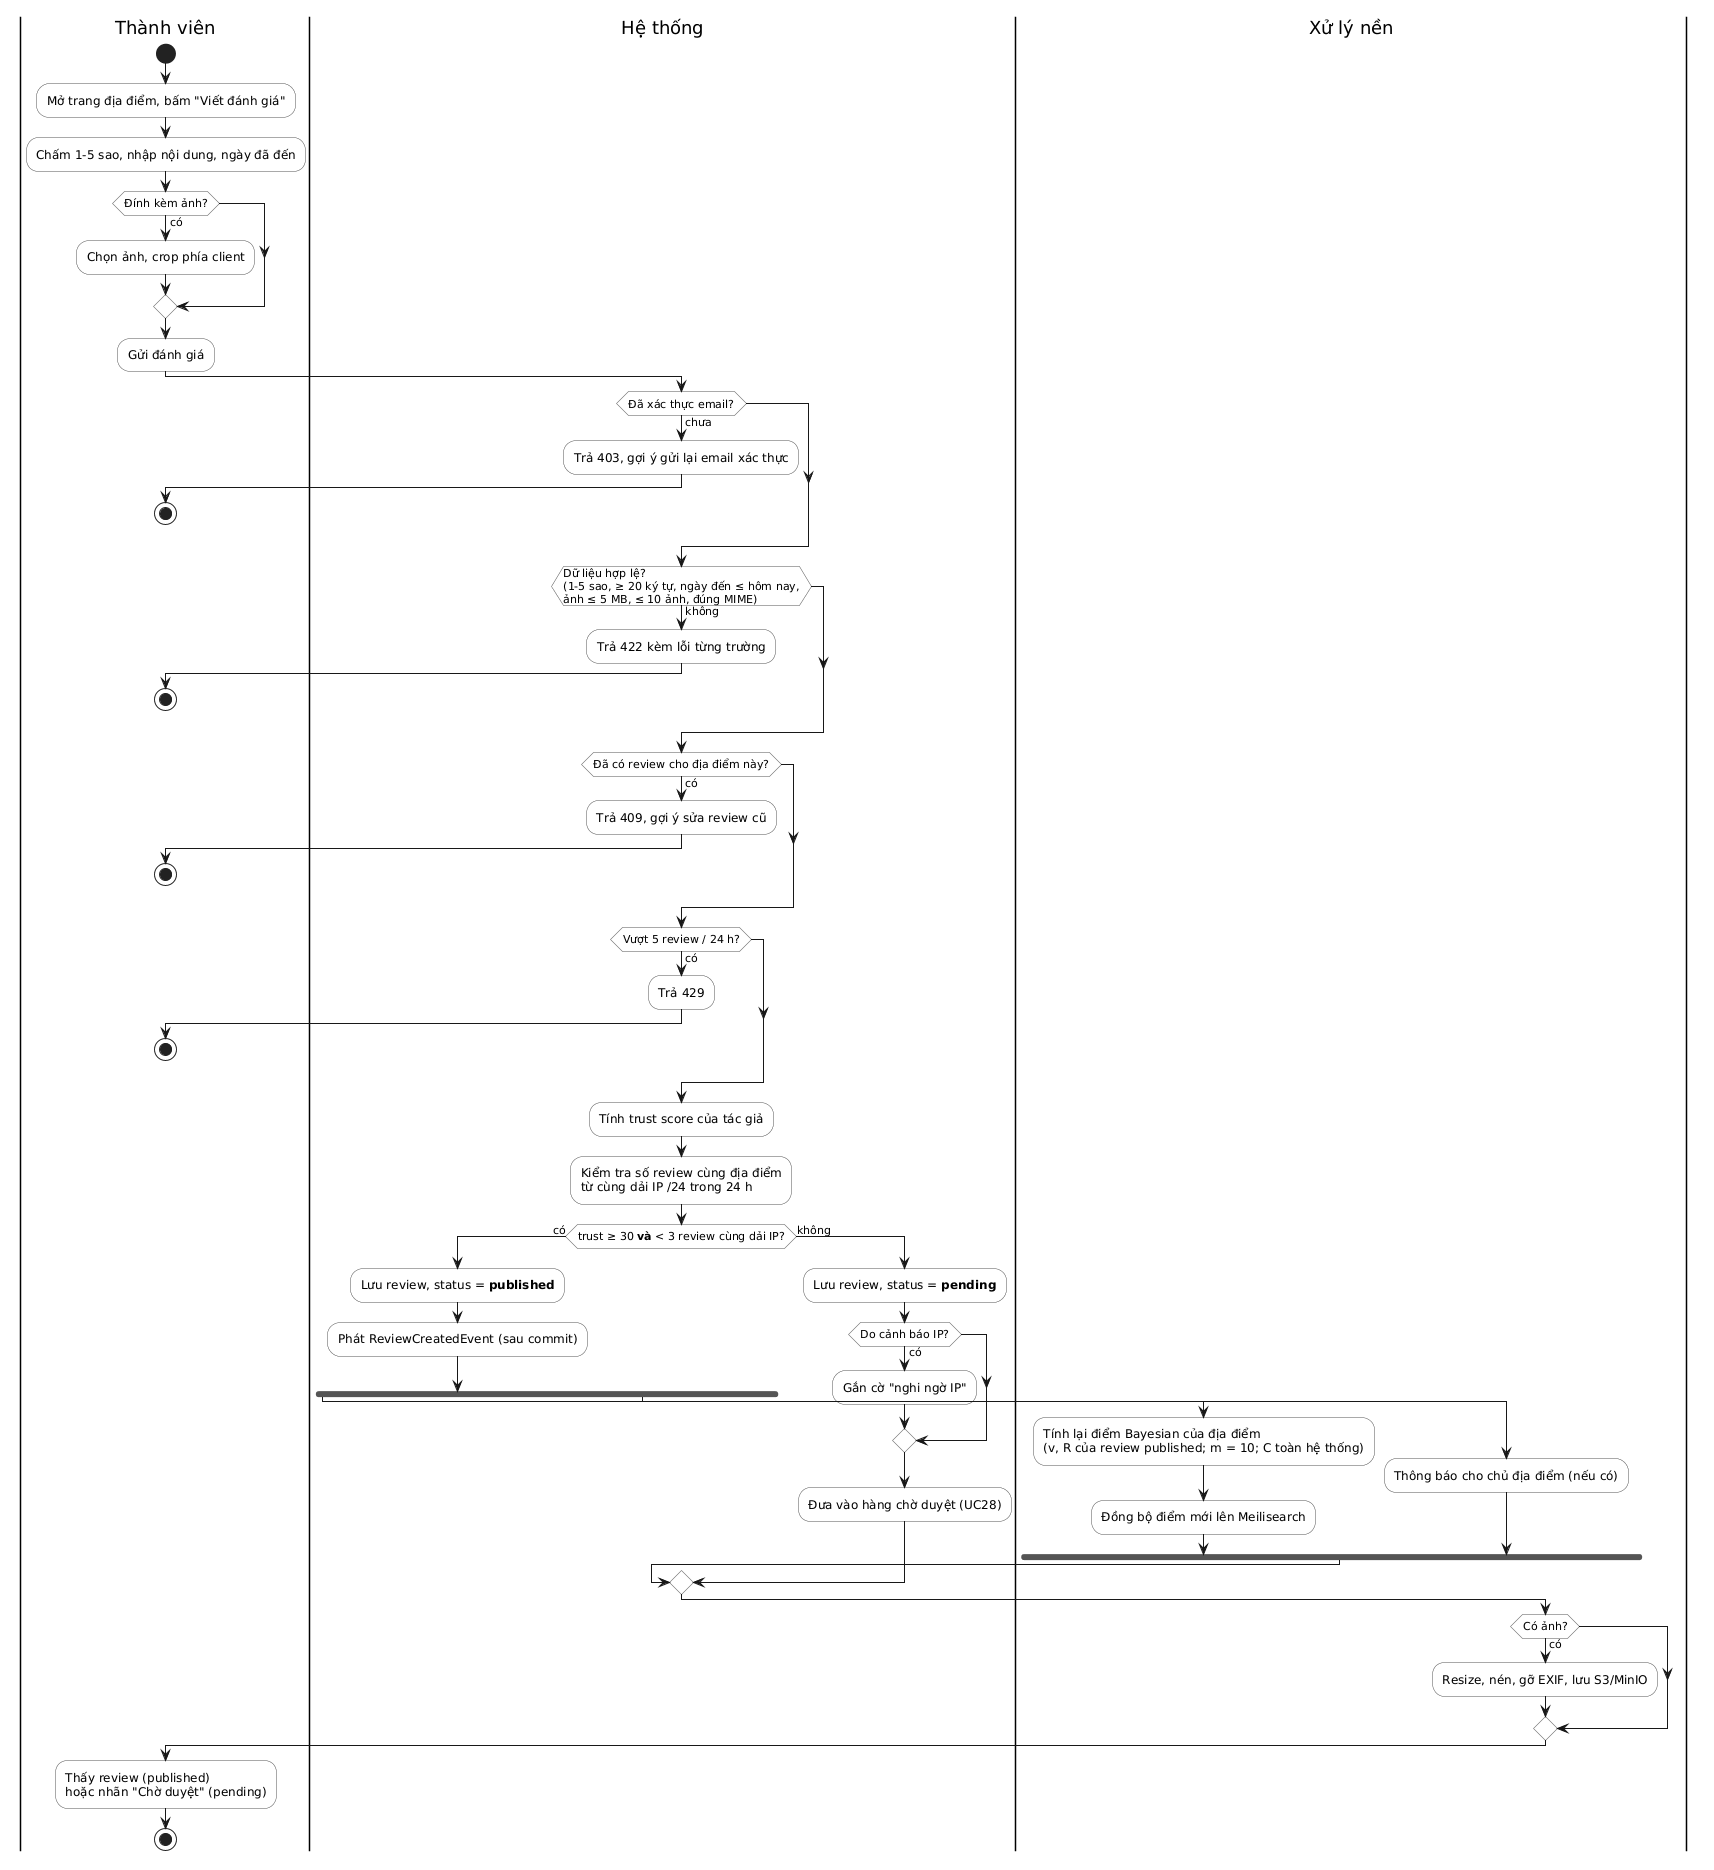

The diagram above was rendered by PlantUML. Its source (embedded in the PNG):
@startuml activity-write-review
!pragma layout smetana
' Sơ đồ hoạt động — Viết đánh giá (UC12, FR-17/19/22/23)
' Luật: docs/requirements.md §5, §5.1; docs/analysis/use-cases.md §3.6
skinparam ActivityBackgroundColor #FDFDFD
skinparam ActivityBorderColor #555555

|Thành viên|
start
:Mở trang địa điểm, bấm "Viết đánh giá";
:Chấm 1-5 sao, nhập nội dung, ngày đã đến;
if (Đính kèm ảnh?) then (có)
  :Chọn ảnh, crop phía client;
endif
:Gửi đánh giá;

|Hệ thống|
if (Đã xác thực email?) then (chưa)
  :Trả 403, gợi ý gửi lại email xác thực;
  |Thành viên|
  stop
endif
|Hệ thống|
if (Dữ liệu hợp lệ?\n(1-5 sao, ≥ 20 ký tự, ngày đến ≤ hôm nay,\nảnh ≤ 5 MB, ≤ 10 ảnh, đúng MIME)) then (không)
  :Trả 422 kèm lỗi từng trường;
  |Thành viên|
  stop
endif
|Hệ thống|
if (Đã có review cho địa điểm này?) then (có)
  :Trả 409, gợi ý sửa review cũ;
  |Thành viên|
  stop
endif
|Hệ thống|
if (Vượt 5 review / 24 h?) then (có)
  :Trả 429;
  |Thành viên|
  stop
endif
|Hệ thống|
:Tính trust score của tác giả;
:Kiểm tra số review cùng địa điểm\ntừ cùng dải IP /24 trong 24 h;
if (trust ≥ 30 **và** < 3 review cùng dải IP?) then (có)
  :Lưu review, status = **published**;
  :Phát ReviewCreatedEvent (sau commit);
  fork
    |Xử lý nền|
    :Tính lại điểm Bayesian của địa điểm\n(v, R của review published; m = 10; C toàn hệ thống);
    :Đồng bộ điểm mới lên Meilisearch;
  fork again
    |Xử lý nền|
    :Thông báo cho chủ địa điểm (nếu có);
  end fork
else (không)
  |Hệ thống|
  :Lưu review, status = **pending**;
  if (Do cảnh báo IP?) then (có)
    :Gắn cờ "nghi ngờ IP";
  endif
  :Đưa vào hàng chờ duyệt (UC28);
endif

|Xử lý nền|
if (Có ảnh?) then (có)
  :Resize, nén, gỡ EXIF, lưu S3/MinIO;
endif

|Thành viên|
:Thấy review (published)\nhoặc nhãn "Chờ duyệt" (pending);
stop
@enduml